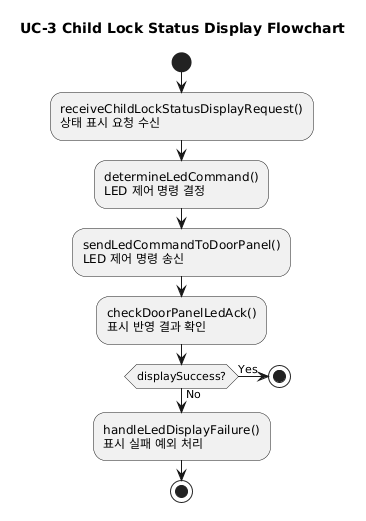

The diagram above was rendered by PlantUML. Its source (embedded in the PNG):
@startuml
title UC-3 Child Lock Status Display Flowchart

start

:receiveChildLockStatusDisplayRequest()
상태 표시 요청 수신;

:determineLedCommand()
LED 제어 명령 결정;

:sendLedCommandToDoorPanel()
LED 제어 명령 송신;

:checkDoorPanelLedAck()
표시 반영 결과 확인;

if (displaySuccess?) then (Yes)
  stop
else (No)
  :handleLedDisplayFailure()
  표시 실패 예외 처리;
  stop
endif
@enduml